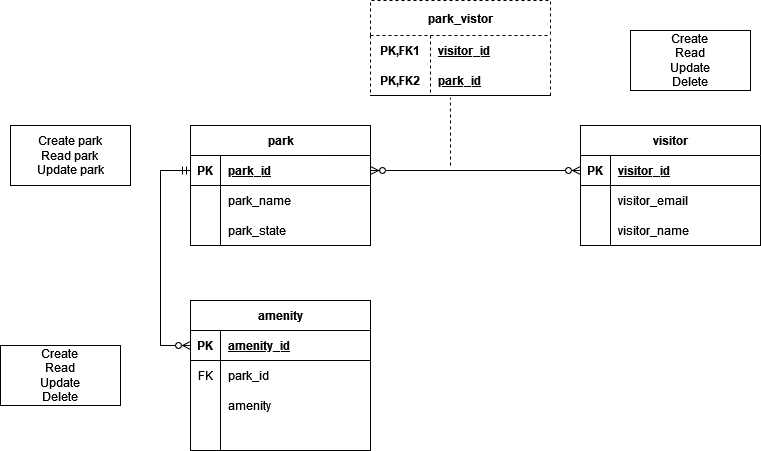

The diagram above was exported from draw.io. Its source (the exported page's mxGraphModel, read from the mxfile embedded in the PNG):
<mxGraphModel dx="1900" dy="566" grid="1" gridSize="10" guides="1" tooltips="1" connect="1" arrows="1" fold="1" page="1" pageScale="1" pageWidth="850" pageHeight="1100" math="0" shadow="0">
  <root>
    <mxCell id="0" />
    <mxCell id="1" parent="0" />
    <mxCell id="enXq5IxK8TO7sq6Jf-iM-49" style="edgeStyle=orthogonalEdgeStyle;rounded=0;orthogonalLoop=1;jettySize=auto;html=1;exitX=0.75;exitY=0;exitDx=0;exitDy=0;" edge="1" parent="1" source="D_cfOi3CyKX2owTvSznL-1">
      <mxGeometry relative="1" as="geometry">
        <mxPoint x="235" y="210" as="targetPoint" />
      </mxGeometry>
    </mxCell>
    <mxCell id="enXq5IxK8TO7sq6Jf-iM-1" value="visitor" style="shape=table;startSize=30;container=1;collapsible=1;childLayout=tableLayout;fixedRows=1;rowLines=0;fontStyle=1;align=center;resizeLast=1;html=1;" vertex="1" parent="1">
      <mxGeometry x="490" y="180" width="180" height="120" as="geometry" />
    </mxCell>
    <mxCell id="enXq5IxK8TO7sq6Jf-iM-2" value="" style="shape=tableRow;horizontal=0;startSize=0;swimlaneHead=0;swimlaneBody=0;fillColor=none;collapsible=0;dropTarget=0;points=[[0,0.5],[1,0.5]];portConstraint=eastwest;top=0;left=0;right=0;bottom=1;" vertex="1" parent="enXq5IxK8TO7sq6Jf-iM-1">
      <mxGeometry y="30" width="180" height="30" as="geometry" />
    </mxCell>
    <mxCell id="enXq5IxK8TO7sq6Jf-iM-3" value="PK" style="shape=partialRectangle;connectable=0;fillColor=none;top=0;left=0;bottom=0;right=0;fontStyle=1;overflow=hidden;whiteSpace=wrap;html=1;" vertex="1" parent="enXq5IxK8TO7sq6Jf-iM-2">
      <mxGeometry width="30" height="30" as="geometry">
        <mxRectangle width="30" height="30" as="alternateBounds" />
      </mxGeometry>
    </mxCell>
    <mxCell id="enXq5IxK8TO7sq6Jf-iM-4" value="visitor_id" style="shape=partialRectangle;connectable=0;fillColor=none;top=0;left=0;bottom=0;right=0;align=left;spacingLeft=6;fontStyle=5;overflow=hidden;whiteSpace=wrap;html=1;" vertex="1" parent="enXq5IxK8TO7sq6Jf-iM-2">
      <mxGeometry x="30" width="150" height="30" as="geometry">
        <mxRectangle width="150" height="30" as="alternateBounds" />
      </mxGeometry>
    </mxCell>
    <mxCell id="enXq5IxK8TO7sq6Jf-iM-5" value="" style="shape=tableRow;horizontal=0;startSize=0;swimlaneHead=0;swimlaneBody=0;fillColor=none;collapsible=0;dropTarget=0;points=[[0,0.5],[1,0.5]];portConstraint=eastwest;top=0;left=0;right=0;bottom=0;" vertex="1" parent="enXq5IxK8TO7sq6Jf-iM-1">
      <mxGeometry y="60" width="180" height="30" as="geometry" />
    </mxCell>
    <mxCell id="enXq5IxK8TO7sq6Jf-iM-6" value="" style="shape=partialRectangle;connectable=0;fillColor=none;top=0;left=0;bottom=0;right=0;editable=1;overflow=hidden;whiteSpace=wrap;html=1;" vertex="1" parent="enXq5IxK8TO7sq6Jf-iM-5">
      <mxGeometry width="30" height="30" as="geometry">
        <mxRectangle width="30" height="30" as="alternateBounds" />
      </mxGeometry>
    </mxCell>
    <mxCell id="enXq5IxK8TO7sq6Jf-iM-7" value="visitor_email" style="shape=partialRectangle;connectable=0;fillColor=none;top=0;left=0;bottom=0;right=0;align=left;spacingLeft=6;overflow=hidden;whiteSpace=wrap;html=1;" vertex="1" parent="enXq5IxK8TO7sq6Jf-iM-5">
      <mxGeometry x="30" width="150" height="30" as="geometry">
        <mxRectangle width="150" height="30" as="alternateBounds" />
      </mxGeometry>
    </mxCell>
    <mxCell id="enXq5IxK8TO7sq6Jf-iM-8" value="" style="shape=tableRow;horizontal=0;startSize=0;swimlaneHead=0;swimlaneBody=0;fillColor=none;collapsible=0;dropTarget=0;points=[[0,0.5],[1,0.5]];portConstraint=eastwest;top=0;left=0;right=0;bottom=0;" vertex="1" parent="enXq5IxK8TO7sq6Jf-iM-1">
      <mxGeometry y="90" width="180" height="30" as="geometry" />
    </mxCell>
    <mxCell id="enXq5IxK8TO7sq6Jf-iM-9" value="" style="shape=partialRectangle;connectable=0;fillColor=none;top=0;left=0;bottom=0;right=0;editable=1;overflow=hidden;whiteSpace=wrap;html=1;" vertex="1" parent="enXq5IxK8TO7sq6Jf-iM-8">
      <mxGeometry width="30" height="30" as="geometry">
        <mxRectangle width="30" height="30" as="alternateBounds" />
      </mxGeometry>
    </mxCell>
    <mxCell id="enXq5IxK8TO7sq6Jf-iM-10" value="visitor_name" style="shape=partialRectangle;connectable=0;fillColor=none;top=0;left=0;bottom=0;right=0;align=left;spacingLeft=6;overflow=hidden;whiteSpace=wrap;html=1;" vertex="1" parent="enXq5IxK8TO7sq6Jf-iM-8">
      <mxGeometry x="30" width="150" height="30" as="geometry">
        <mxRectangle width="150" height="30" as="alternateBounds" />
      </mxGeometry>
    </mxCell>
    <mxCell id="enXq5IxK8TO7sq6Jf-iM-20" value="park_vistor" style="shape=table;startSize=35;container=1;collapsible=1;childLayout=tableLayout;fixedRows=1;rowLines=0;fontStyle=1;align=center;resizeLast=1;html=1;whiteSpace=wrap;dashed=1;" vertex="1" parent="1">
      <mxGeometry x="280" y="55" width="180" height="95" as="geometry" />
    </mxCell>
    <mxCell id="enXq5IxK8TO7sq6Jf-iM-21" value="" style="shape=tableRow;horizontal=0;startSize=0;swimlaneHead=0;swimlaneBody=0;fillColor=none;collapsible=0;dropTarget=0;points=[[0,0.5],[1,0.5]];portConstraint=eastwest;top=0;left=0;right=0;bottom=0;html=1;" vertex="1" parent="enXq5IxK8TO7sq6Jf-iM-20">
      <mxGeometry y="35" width="180" height="30" as="geometry" />
    </mxCell>
    <mxCell id="enXq5IxK8TO7sq6Jf-iM-22" value="PK,FK1" style="shape=partialRectangle;connectable=0;fillColor=none;top=0;left=0;bottom=0;right=0;fontStyle=1;overflow=hidden;html=1;whiteSpace=wrap;" vertex="1" parent="enXq5IxK8TO7sq6Jf-iM-21">
      <mxGeometry width="60" height="30" as="geometry">
        <mxRectangle width="60" height="30" as="alternateBounds" />
      </mxGeometry>
    </mxCell>
    <mxCell id="enXq5IxK8TO7sq6Jf-iM-23" value="visitor_id" style="shape=partialRectangle;connectable=0;fillColor=none;top=0;left=0;bottom=0;right=0;align=left;spacingLeft=6;fontStyle=5;overflow=hidden;html=1;whiteSpace=wrap;" vertex="1" parent="enXq5IxK8TO7sq6Jf-iM-21">
      <mxGeometry x="60" width="120" height="30" as="geometry">
        <mxRectangle width="120" height="30" as="alternateBounds" />
      </mxGeometry>
    </mxCell>
    <mxCell id="enXq5IxK8TO7sq6Jf-iM-24" value="" style="shape=tableRow;horizontal=0;startSize=0;swimlaneHead=0;swimlaneBody=0;fillColor=none;collapsible=0;dropTarget=0;points=[[0,0.5],[1,0.5]];portConstraint=eastwest;top=0;left=0;right=0;bottom=1;html=1;" vertex="1" parent="enXq5IxK8TO7sq6Jf-iM-20">
      <mxGeometry y="65" width="180" height="30" as="geometry" />
    </mxCell>
    <mxCell id="enXq5IxK8TO7sq6Jf-iM-25" value="PK,FK2" style="shape=partialRectangle;connectable=0;fillColor=none;top=0;left=0;bottom=0;right=0;fontStyle=1;overflow=hidden;html=1;whiteSpace=wrap;" vertex="1" parent="enXq5IxK8TO7sq6Jf-iM-24">
      <mxGeometry width="60" height="30" as="geometry">
        <mxRectangle width="60" height="30" as="alternateBounds" />
      </mxGeometry>
    </mxCell>
    <mxCell id="enXq5IxK8TO7sq6Jf-iM-26" value="park_id" style="shape=partialRectangle;connectable=0;fillColor=none;top=0;left=0;bottom=0;right=0;align=left;spacingLeft=6;fontStyle=5;overflow=hidden;html=1;whiteSpace=wrap;" vertex="1" parent="enXq5IxK8TO7sq6Jf-iM-24">
      <mxGeometry x="60" width="120" height="30" as="geometry">
        <mxRectangle width="120" height="30" as="alternateBounds" />
      </mxGeometry>
    </mxCell>
    <mxCell id="D_cfOi3CyKX2owTvSznL-14" value="amenity" style="shape=table;startSize=30;container=1;collapsible=1;childLayout=tableLayout;fixedRows=1;rowLines=0;fontStyle=1;align=center;resizeLast=1;html=1;" parent="1" vertex="1">
      <mxGeometry x="100" y="355" width="180" height="150" as="geometry" />
    </mxCell>
    <mxCell id="D_cfOi3CyKX2owTvSznL-15" value="" style="shape=tableRow;horizontal=0;startSize=0;swimlaneHead=0;swimlaneBody=0;fillColor=none;collapsible=0;dropTarget=0;points=[[0,0.5],[1,0.5]];portConstraint=eastwest;top=0;left=0;right=0;bottom=1;" parent="D_cfOi3CyKX2owTvSznL-14" vertex="1">
      <mxGeometry y="30" width="180" height="30" as="geometry" />
    </mxCell>
    <mxCell id="D_cfOi3CyKX2owTvSznL-16" value="PK" style="shape=partialRectangle;connectable=0;fillColor=none;top=0;left=0;bottom=0;right=0;fontStyle=1;overflow=hidden;whiteSpace=wrap;html=1;" parent="D_cfOi3CyKX2owTvSznL-15" vertex="1">
      <mxGeometry width="30" height="30" as="geometry">
        <mxRectangle width="30" height="30" as="alternateBounds" />
      </mxGeometry>
    </mxCell>
    <mxCell id="D_cfOi3CyKX2owTvSznL-17" value="amenity_id" style="shape=partialRectangle;connectable=0;fillColor=none;top=0;left=0;bottom=0;right=0;align=left;spacingLeft=6;fontStyle=5;overflow=hidden;whiteSpace=wrap;html=1;" parent="D_cfOi3CyKX2owTvSznL-15" vertex="1">
      <mxGeometry x="30" width="150" height="30" as="geometry">
        <mxRectangle width="150" height="30" as="alternateBounds" />
      </mxGeometry>
    </mxCell>
    <mxCell id="enXq5IxK8TO7sq6Jf-iM-36" style="shape=tableRow;horizontal=0;startSize=0;swimlaneHead=0;swimlaneBody=0;fillColor=none;collapsible=0;dropTarget=0;points=[[0,0.5],[1,0.5]];portConstraint=eastwest;top=0;left=0;right=0;bottom=0;" vertex="1" parent="D_cfOi3CyKX2owTvSznL-14">
      <mxGeometry y="60" width="180" height="30" as="geometry" />
    </mxCell>
    <mxCell id="enXq5IxK8TO7sq6Jf-iM-37" value="FK" style="shape=partialRectangle;connectable=0;fillColor=none;top=0;left=0;bottom=0;right=0;editable=1;overflow=hidden;whiteSpace=wrap;html=1;" vertex="1" parent="enXq5IxK8TO7sq6Jf-iM-36">
      <mxGeometry width="30" height="30" as="geometry">
        <mxRectangle width="30" height="30" as="alternateBounds" />
      </mxGeometry>
    </mxCell>
    <mxCell id="enXq5IxK8TO7sq6Jf-iM-38" value="park_id" style="shape=partialRectangle;connectable=0;fillColor=none;top=0;left=0;bottom=0;right=0;align=left;spacingLeft=6;overflow=hidden;whiteSpace=wrap;html=1;" vertex="1" parent="enXq5IxK8TO7sq6Jf-iM-36">
      <mxGeometry x="30" width="150" height="30" as="geometry">
        <mxRectangle width="150" height="30" as="alternateBounds" />
      </mxGeometry>
    </mxCell>
    <mxCell id="D_cfOi3CyKX2owTvSznL-18" value="" style="shape=tableRow;horizontal=0;startSize=0;swimlaneHead=0;swimlaneBody=0;fillColor=none;collapsible=0;dropTarget=0;points=[[0,0.5],[1,0.5]];portConstraint=eastwest;top=0;left=0;right=0;bottom=0;" parent="D_cfOi3CyKX2owTvSznL-14" vertex="1">
      <mxGeometry y="90" width="180" height="30" as="geometry" />
    </mxCell>
    <mxCell id="D_cfOi3CyKX2owTvSznL-19" value="" style="shape=partialRectangle;connectable=0;fillColor=none;top=0;left=0;bottom=0;right=0;editable=1;overflow=hidden;whiteSpace=wrap;html=1;" parent="D_cfOi3CyKX2owTvSznL-18" vertex="1">
      <mxGeometry width="30" height="30" as="geometry">
        <mxRectangle width="30" height="30" as="alternateBounds" />
      </mxGeometry>
    </mxCell>
    <mxCell id="D_cfOi3CyKX2owTvSznL-20" value="amenity" style="shape=partialRectangle;connectable=0;fillColor=none;top=0;left=0;bottom=0;right=0;align=left;spacingLeft=6;overflow=hidden;whiteSpace=wrap;html=1;" parent="D_cfOi3CyKX2owTvSznL-18" vertex="1">
      <mxGeometry x="30" width="150" height="30" as="geometry">
        <mxRectangle width="150" height="30" as="alternateBounds" />
      </mxGeometry>
    </mxCell>
    <mxCell id="enXq5IxK8TO7sq6Jf-iM-33" style="shape=tableRow;horizontal=0;startSize=0;swimlaneHead=0;swimlaneBody=0;fillColor=none;collapsible=0;dropTarget=0;points=[[0,0.5],[1,0.5]];portConstraint=eastwest;top=0;left=0;right=0;bottom=0;" vertex="1" parent="D_cfOi3CyKX2owTvSznL-14">
      <mxGeometry y="120" width="180" height="30" as="geometry" />
    </mxCell>
    <mxCell id="enXq5IxK8TO7sq6Jf-iM-34" style="shape=partialRectangle;connectable=0;fillColor=none;top=0;left=0;bottom=0;right=0;editable=1;overflow=hidden;whiteSpace=wrap;html=1;" vertex="1" parent="enXq5IxK8TO7sq6Jf-iM-33">
      <mxGeometry width="30" height="30" as="geometry">
        <mxRectangle width="30" height="30" as="alternateBounds" />
      </mxGeometry>
    </mxCell>
    <mxCell id="enXq5IxK8TO7sq6Jf-iM-35" style="shape=partialRectangle;connectable=0;fillColor=none;top=0;left=0;bottom=0;right=0;align=left;spacingLeft=6;overflow=hidden;whiteSpace=wrap;html=1;" vertex="1" parent="enXq5IxK8TO7sq6Jf-iM-33">
      <mxGeometry x="30" width="150" height="30" as="geometry">
        <mxRectangle width="150" height="30" as="alternateBounds" />
      </mxGeometry>
    </mxCell>
    <mxCell id="enXq5IxK8TO7sq6Jf-iM-41" value="Create park&lt;br&gt;Read park &lt;br&gt;Update park" style="whiteSpace=wrap;html=1;" vertex="1" parent="1">
      <mxGeometry x="-80" y="180" width="120" height="60" as="geometry" />
    </mxCell>
    <mxCell id="enXq5IxK8TO7sq6Jf-iM-44" value="Create&lt;br&gt;Read&lt;br&gt;Update&lt;br&gt;Delete" style="whiteSpace=wrap;html=1;" vertex="1" parent="1">
      <mxGeometry x="540" y="85" width="120" height="60" as="geometry" />
    </mxCell>
    <mxCell id="enXq5IxK8TO7sq6Jf-iM-45" value="Create&lt;br&gt;Read&lt;br&gt;Update&lt;br&gt;Delete" style="whiteSpace=wrap;html=1;" vertex="1" parent="1">
      <mxGeometry x="-90" y="400" width="120" height="60" as="geometry" />
    </mxCell>
    <mxCell id="enXq5IxK8TO7sq6Jf-iM-48" value="" style="edgeStyle=entityRelationEdgeStyle;fontSize=12;html=1;endArrow=ERzeroToMany;endFill=1;startArrow=ERzeroToMany;rounded=0;entryX=0;entryY=0.5;entryDx=0;entryDy=0;exitX=1;exitY=0.5;exitDx=0;exitDy=0;" edge="1" parent="1" source="D_cfOi3CyKX2owTvSznL-2" target="enXq5IxK8TO7sq6Jf-iM-2">
      <mxGeometry width="100" height="100" relative="1" as="geometry">
        <mxPoint x="390" y="300" as="sourcePoint" />
        <mxPoint x="480" y="220" as="targetPoint" />
        <Array as="points">
          <mxPoint x="470" y="210" />
          <mxPoint x="470" y="220" />
          <mxPoint x="480" y="230" />
        </Array>
      </mxGeometry>
    </mxCell>
    <mxCell id="enXq5IxK8TO7sq6Jf-iM-53" value="" style="endArrow=none;html=1;rounded=0;" edge="1" parent="1" target="D_cfOi3CyKX2owTvSznL-1">
      <mxGeometry relative="1" as="geometry">
        <mxPoint x="150" y="240" as="sourcePoint" />
        <mxPoint x="310" y="240" as="targetPoint" />
      </mxGeometry>
    </mxCell>
    <mxCell id="D_cfOi3CyKX2owTvSznL-1" value="park" style="shape=table;startSize=30;container=1;collapsible=1;childLayout=tableLayout;fixedRows=1;rowLines=0;fontStyle=1;align=center;resizeLast=1;html=1;" parent="1" vertex="1">
      <mxGeometry x="100" y="180" width="180" height="120" as="geometry" />
    </mxCell>
    <mxCell id="D_cfOi3CyKX2owTvSznL-2" value="" style="shape=tableRow;horizontal=0;startSize=0;swimlaneHead=0;swimlaneBody=0;fillColor=none;collapsible=0;dropTarget=0;points=[[0,0.5],[1,0.5]];portConstraint=eastwest;top=0;left=0;right=0;bottom=1;" parent="D_cfOi3CyKX2owTvSznL-1" vertex="1">
      <mxGeometry y="30" width="180" height="30" as="geometry" />
    </mxCell>
    <mxCell id="D_cfOi3CyKX2owTvSznL-3" value="PK" style="shape=partialRectangle;connectable=0;fillColor=none;top=0;left=0;bottom=0;right=0;fontStyle=1;overflow=hidden;whiteSpace=wrap;html=1;" parent="D_cfOi3CyKX2owTvSznL-2" vertex="1">
      <mxGeometry width="30" height="30" as="geometry">
        <mxRectangle width="30" height="30" as="alternateBounds" />
      </mxGeometry>
    </mxCell>
    <mxCell id="D_cfOi3CyKX2owTvSznL-4" value="park_id" style="shape=partialRectangle;connectable=0;fillColor=none;top=0;left=0;bottom=0;right=0;align=left;spacingLeft=6;fontStyle=5;overflow=hidden;whiteSpace=wrap;html=1;" parent="D_cfOi3CyKX2owTvSznL-2" vertex="1">
      <mxGeometry x="30" width="150" height="30" as="geometry">
        <mxRectangle width="150" height="30" as="alternateBounds" />
      </mxGeometry>
    </mxCell>
    <mxCell id="D_cfOi3CyKX2owTvSznL-5" value="" style="shape=tableRow;horizontal=0;startSize=0;swimlaneHead=0;swimlaneBody=0;fillColor=none;collapsible=0;dropTarget=0;points=[[0,0.5],[1,0.5]];portConstraint=eastwest;top=0;left=0;right=0;bottom=0;" parent="D_cfOi3CyKX2owTvSznL-1" vertex="1">
      <mxGeometry y="60" width="180" height="30" as="geometry" />
    </mxCell>
    <mxCell id="D_cfOi3CyKX2owTvSznL-6" value="" style="shape=partialRectangle;connectable=0;fillColor=none;top=0;left=0;bottom=0;right=0;editable=1;overflow=hidden;whiteSpace=wrap;html=1;" parent="D_cfOi3CyKX2owTvSznL-5" vertex="1">
      <mxGeometry width="30" height="30" as="geometry">
        <mxRectangle width="30" height="30" as="alternateBounds" />
      </mxGeometry>
    </mxCell>
    <mxCell id="D_cfOi3CyKX2owTvSznL-7" value="park_name" style="shape=partialRectangle;connectable=0;fillColor=none;top=0;left=0;bottom=0;right=0;align=left;spacingLeft=6;overflow=hidden;whiteSpace=wrap;html=1;" parent="D_cfOi3CyKX2owTvSznL-5" vertex="1">
      <mxGeometry x="30" width="150" height="30" as="geometry">
        <mxRectangle width="150" height="30" as="alternateBounds" />
      </mxGeometry>
    </mxCell>
    <mxCell id="D_cfOi3CyKX2owTvSznL-8" value="" style="shape=tableRow;horizontal=0;startSize=0;swimlaneHead=0;swimlaneBody=0;fillColor=none;collapsible=0;dropTarget=0;points=[[0,0.5],[1,0.5]];portConstraint=eastwest;top=0;left=0;right=0;bottom=0;" parent="D_cfOi3CyKX2owTvSznL-1" vertex="1">
      <mxGeometry y="90" width="180" height="30" as="geometry" />
    </mxCell>
    <mxCell id="D_cfOi3CyKX2owTvSznL-9" value="" style="shape=partialRectangle;connectable=0;fillColor=none;top=0;left=0;bottom=0;right=0;editable=1;overflow=hidden;whiteSpace=wrap;html=1;" parent="D_cfOi3CyKX2owTvSznL-8" vertex="1">
      <mxGeometry width="30" height="30" as="geometry">
        <mxRectangle width="30" height="30" as="alternateBounds" />
      </mxGeometry>
    </mxCell>
    <mxCell id="D_cfOi3CyKX2owTvSznL-10" value="park_state" style="shape=partialRectangle;connectable=0;fillColor=none;top=0;left=0;bottom=0;right=0;align=left;spacingLeft=6;overflow=hidden;whiteSpace=wrap;html=1;" parent="D_cfOi3CyKX2owTvSznL-8" vertex="1">
      <mxGeometry x="30" width="150" height="30" as="geometry">
        <mxRectangle width="150" height="30" as="alternateBounds" />
      </mxGeometry>
    </mxCell>
    <mxCell id="enXq5IxK8TO7sq6Jf-iM-55" value="" style="endArrow=none;html=1;rounded=0;entryX=0.444;entryY=1.067;entryDx=0;entryDy=0;entryPerimeter=0;dashed=1;" edge="1" parent="1" target="enXq5IxK8TO7sq6Jf-iM-24">
      <mxGeometry relative="1" as="geometry">
        <mxPoint x="360" y="220" as="sourcePoint" />
        <mxPoint x="310" y="240" as="targetPoint" />
      </mxGeometry>
    </mxCell>
    <mxCell id="enXq5IxK8TO7sq6Jf-iM-56" value="" style="fontSize=12;html=1;endArrow=ERzeroToMany;startArrow=ERmandOne;rounded=0;exitX=0;exitY=0.5;exitDx=0;exitDy=0;entryX=0;entryY=0.5;entryDx=0;entryDy=0;edgeStyle=orthogonalEdgeStyle;" edge="1" parent="1" source="D_cfOi3CyKX2owTvSznL-2" target="D_cfOi3CyKX2owTvSznL-15">
      <mxGeometry width="100" height="100" relative="1" as="geometry">
        <mxPoint x="260" y="370" as="sourcePoint" />
        <mxPoint x="380" y="260" as="targetPoint" />
        <Array as="points">
          <mxPoint x="70" y="225" />
          <mxPoint x="70" y="400" />
        </Array>
      </mxGeometry>
    </mxCell>
  </root>
</mxGraphModel>